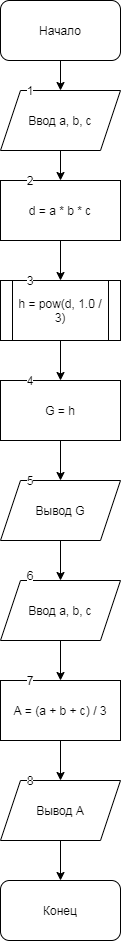

The diagram above was exported from draw.io. Its source (the exported page's mxGraphModel, read from the mxfile embedded in the PNG):
<mxGraphModel dx="444" dy="684" grid="1" gridSize="10" guides="1" tooltips="1" connect="1" arrows="1" fold="1" page="1" pageScale="1" pageWidth="827" pageHeight="1169" math="0" shadow="0">
  <root>
    <mxCell id="0" />
    <mxCell id="1" parent="0" />
    <mxCell id="jB_uRrmkW8O0gLU5ZVOh-3" value="" style="edgeStyle=orthogonalEdgeStyle;rounded=0;orthogonalLoop=1;jettySize=auto;html=1;" edge="1" parent="1" source="jB_uRrmkW8O0gLU5ZVOh-1" target="jB_uRrmkW8O0gLU5ZVOh-2">
      <mxGeometry relative="1" as="geometry" />
    </mxCell>
    <mxCell id="jB_uRrmkW8O0gLU5ZVOh-1" value="Начало" style="rounded=1;whiteSpace=wrap;html=1;" vertex="1" parent="1">
      <mxGeometry x="140" width="120" height="60" as="geometry" />
    </mxCell>
    <mxCell id="jB_uRrmkW8O0gLU5ZVOh-5" value="" style="edgeStyle=orthogonalEdgeStyle;rounded=0;orthogonalLoop=1;jettySize=auto;html=1;" edge="1" parent="1" source="jB_uRrmkW8O0gLU5ZVOh-2" target="jB_uRrmkW8O0gLU5ZVOh-4">
      <mxGeometry relative="1" as="geometry" />
    </mxCell>
    <mxCell id="jB_uRrmkW8O0gLU5ZVOh-2" value="Ввод a, b, c" style="shape=parallelogram;perimeter=parallelogramPerimeter;whiteSpace=wrap;html=1;fixedSize=1;" vertex="1" parent="1">
      <mxGeometry x="140" y="90" width="120" height="60" as="geometry" />
    </mxCell>
    <mxCell id="jB_uRrmkW8O0gLU5ZVOh-9" value="" style="edgeStyle=orthogonalEdgeStyle;rounded=0;orthogonalLoop=1;jettySize=auto;html=1;" edge="1" parent="1" source="jB_uRrmkW8O0gLU5ZVOh-4">
      <mxGeometry relative="1" as="geometry">
        <mxPoint x="200" y="280" as="targetPoint" />
      </mxGeometry>
    </mxCell>
    <mxCell id="jB_uRrmkW8O0gLU5ZVOh-4" value="d = a * b * c" style="whiteSpace=wrap;html=1;" vertex="1" parent="1">
      <mxGeometry x="140" y="180" width="120" height="60" as="geometry" />
    </mxCell>
    <mxCell id="jB_uRrmkW8O0gLU5ZVOh-12" value="" style="edgeStyle=orthogonalEdgeStyle;rounded=0;orthogonalLoop=1;jettySize=auto;html=1;" edge="1" parent="1" source="jB_uRrmkW8O0gLU5ZVOh-10" target="jB_uRrmkW8O0gLU5ZVOh-11">
      <mxGeometry relative="1" as="geometry" />
    </mxCell>
    <mxCell id="jB_uRrmkW8O0gLU5ZVOh-10" value="h = pow(d, 1.0 / 3)" style="shape=process;whiteSpace=wrap;html=1;backgroundOutline=1;" vertex="1" parent="1">
      <mxGeometry x="140" y="280" width="120" height="60" as="geometry" />
    </mxCell>
    <mxCell id="jB_uRrmkW8O0gLU5ZVOh-14" value="" style="edgeStyle=orthogonalEdgeStyle;rounded=0;orthogonalLoop=1;jettySize=auto;html=1;" edge="1" parent="1" source="jB_uRrmkW8O0gLU5ZVOh-11" target="jB_uRrmkW8O0gLU5ZVOh-13">
      <mxGeometry relative="1" as="geometry" />
    </mxCell>
    <mxCell id="jB_uRrmkW8O0gLU5ZVOh-11" value="G = h" style="whiteSpace=wrap;html=1;" vertex="1" parent="1">
      <mxGeometry x="140" y="380" width="120" height="60" as="geometry" />
    </mxCell>
    <mxCell id="jB_uRrmkW8O0gLU5ZVOh-16" value="" style="edgeStyle=orthogonalEdgeStyle;rounded=0;orthogonalLoop=1;jettySize=auto;html=1;" edge="1" parent="1" source="jB_uRrmkW8O0gLU5ZVOh-13" target="jB_uRrmkW8O0gLU5ZVOh-15">
      <mxGeometry relative="1" as="geometry" />
    </mxCell>
    <mxCell id="jB_uRrmkW8O0gLU5ZVOh-13" value="Вывод G" style="shape=parallelogram;perimeter=parallelogramPerimeter;whiteSpace=wrap;html=1;fixedSize=1;" vertex="1" parent="1">
      <mxGeometry x="140" y="480" width="120" height="60" as="geometry" />
    </mxCell>
    <mxCell id="jB_uRrmkW8O0gLU5ZVOh-18" value="" style="edgeStyle=orthogonalEdgeStyle;rounded=0;orthogonalLoop=1;jettySize=auto;html=1;" edge="1" parent="1" source="jB_uRrmkW8O0gLU5ZVOh-15" target="jB_uRrmkW8O0gLU5ZVOh-17">
      <mxGeometry relative="1" as="geometry" />
    </mxCell>
    <mxCell id="jB_uRrmkW8O0gLU5ZVOh-15" value="Ввод a, b, c" style="shape=parallelogram;perimeter=parallelogramPerimeter;whiteSpace=wrap;html=1;fixedSize=1;" vertex="1" parent="1">
      <mxGeometry x="140" y="580" width="120" height="60" as="geometry" />
    </mxCell>
    <mxCell id="jB_uRrmkW8O0gLU5ZVOh-20" value="" style="edgeStyle=orthogonalEdgeStyle;rounded=0;orthogonalLoop=1;jettySize=auto;html=1;" edge="1" parent="1" source="jB_uRrmkW8O0gLU5ZVOh-17" target="jB_uRrmkW8O0gLU5ZVOh-19">
      <mxGeometry relative="1" as="geometry" />
    </mxCell>
    <mxCell id="jB_uRrmkW8O0gLU5ZVOh-17" value="A = (a + b + c) / 3" style="whiteSpace=wrap;html=1;" vertex="1" parent="1">
      <mxGeometry x="140" y="680" width="120" height="60" as="geometry" />
    </mxCell>
    <mxCell id="jB_uRrmkW8O0gLU5ZVOh-23" value="" style="edgeStyle=orthogonalEdgeStyle;rounded=0;orthogonalLoop=1;jettySize=auto;html=1;" edge="1" parent="1" source="jB_uRrmkW8O0gLU5ZVOh-19" target="jB_uRrmkW8O0gLU5ZVOh-22">
      <mxGeometry relative="1" as="geometry" />
    </mxCell>
    <mxCell id="jB_uRrmkW8O0gLU5ZVOh-19" value="Вывод A" style="shape=parallelogram;perimeter=parallelogramPerimeter;whiteSpace=wrap;html=1;fixedSize=1;" vertex="1" parent="1">
      <mxGeometry x="140" y="780" width="120" height="60" as="geometry" />
    </mxCell>
    <mxCell id="jB_uRrmkW8O0gLU5ZVOh-22" value="Конец" style="rounded=1;whiteSpace=wrap;html=1;" vertex="1" parent="1">
      <mxGeometry x="140" y="880" width="120" height="60" as="geometry" />
    </mxCell>
    <mxCell id="jB_uRrmkW8O0gLU5ZVOh-24" value="1" style="text;html=1;strokeColor=none;fillColor=none;align=center;verticalAlign=middle;whiteSpace=wrap;rounded=0;labelBackgroundColor=#ffffff;" vertex="1" parent="1">
      <mxGeometry x="150" y="80" width="40" height="20" as="geometry" />
    </mxCell>
    <mxCell id="jB_uRrmkW8O0gLU5ZVOh-25" value="2" style="text;html=1;strokeColor=none;fillColor=none;align=center;verticalAlign=middle;whiteSpace=wrap;rounded=0;labelBackgroundColor=#ffffff;" vertex="1" parent="1">
      <mxGeometry x="150" y="170" width="40" height="20" as="geometry" />
    </mxCell>
    <mxCell id="jB_uRrmkW8O0gLU5ZVOh-26" value="3" style="text;html=1;strokeColor=none;fillColor=none;align=center;verticalAlign=middle;whiteSpace=wrap;rounded=0;labelBackgroundColor=#ffffff;" vertex="1" parent="1">
      <mxGeometry x="150" y="270" width="40" height="20" as="geometry" />
    </mxCell>
    <mxCell id="jB_uRrmkW8O0gLU5ZVOh-27" value="4" style="text;html=1;strokeColor=none;fillColor=none;align=center;verticalAlign=middle;whiteSpace=wrap;rounded=0;labelBackgroundColor=#ffffff;" vertex="1" parent="1">
      <mxGeometry x="150" y="370" width="40" height="20" as="geometry" />
    </mxCell>
    <mxCell id="jB_uRrmkW8O0gLU5ZVOh-28" value="5" style="text;html=1;strokeColor=none;fillColor=none;align=center;verticalAlign=middle;whiteSpace=wrap;rounded=0;labelBackgroundColor=#ffffff;" vertex="1" parent="1">
      <mxGeometry x="150" y="470" width="40" height="20" as="geometry" />
    </mxCell>
    <mxCell id="jB_uRrmkW8O0gLU5ZVOh-29" value="6" style="text;html=1;strokeColor=none;fillColor=none;align=center;verticalAlign=middle;whiteSpace=wrap;rounded=0;labelBackgroundColor=#ffffff;" vertex="1" parent="1">
      <mxGeometry x="150" y="565" width="40" height="20" as="geometry" />
    </mxCell>
    <mxCell id="jB_uRrmkW8O0gLU5ZVOh-30" value="7" style="text;html=1;strokeColor=none;fillColor=none;align=center;verticalAlign=middle;whiteSpace=wrap;rounded=0;labelBackgroundColor=#ffffff;" vertex="1" parent="1">
      <mxGeometry x="150" y="670" width="40" height="20" as="geometry" />
    </mxCell>
    <mxCell id="jB_uRrmkW8O0gLU5ZVOh-31" value="8" style="text;html=1;strokeColor=none;fillColor=none;align=center;verticalAlign=middle;whiteSpace=wrap;rounded=0;labelBackgroundColor=#ffffff;" vertex="1" parent="1">
      <mxGeometry x="150" y="770" width="40" height="20" as="geometry" />
    </mxCell>
  </root>
</mxGraphModel>